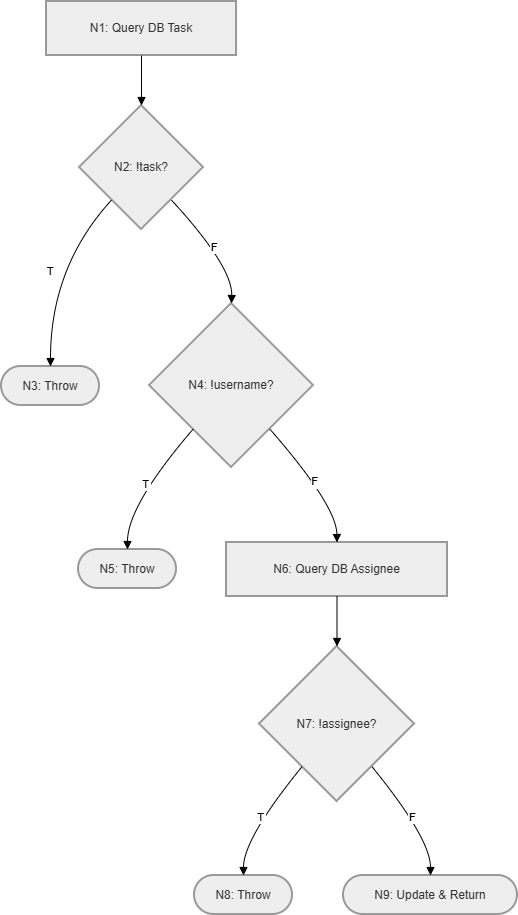

The diagram above was exported from draw.io. Its source (the exported page's mxGraphModel, read from the mxfile embedded in the PNG):
<mxGraphModel dx="1424" dy="823" grid="0" gridSize="10" guides="1" tooltips="1" connect="1" arrows="1" fold="1" page="0" pageScale="1" pageWidth="1169" pageHeight="827" background="#ffffff" math="0" shadow="0">
  <root>
    <mxCell id="0" />
    <mxCell id="1" parent="0" />
    <mxCell id="l1_7HQuxrB_Zmr0JXhRH-288" parent="1" style="whiteSpace=wrap;strokeWidth=2;fillColor=light-dark(#eeeeee,#1f2020);strokeColor=light-dark(#999999,#cccccc);fontColor=light-dark(#333333,#cccccc);" value="N1: Query DB Task" vertex="1">
      <mxGeometry height="54" width="190" x="65" y="20" as="geometry" />
    </mxCell>
    <mxCell id="l1_7HQuxrB_Zmr0JXhRH-289" parent="1" style="rhombus;strokeWidth=2;whiteSpace=wrap;fillColor=light-dark(#eeeeee,#1f2020);strokeColor=light-dark(#999999,#cccccc);fontColor=light-dark(#333333,#cccccc);" value="N2: !task?" vertex="1">
      <mxGeometry height="124" width="124" x="98" y="124" as="geometry" />
    </mxCell>
    <mxCell id="l1_7HQuxrB_Zmr0JXhRH-290" parent="1" style="rounded=1;whiteSpace=wrap;arcSize=50;strokeWidth=2;fillColor=light-dark(#eeeeee,#1f2020);strokeColor=light-dark(#999999,#cccccc);fontColor=light-dark(#333333,#cccccc);" value="N3: Throw" vertex="1">
      <mxGeometry height="39" width="98" x="20" y="385" as="geometry" />
    </mxCell>
    <mxCell id="l1_7HQuxrB_Zmr0JXhRH-291" parent="1" style="rhombus;strokeWidth=2;whiteSpace=wrap;fillColor=light-dark(#eeeeee,#1f2020);strokeColor=light-dark(#999999,#cccccc);fontColor=light-dark(#333333,#cccccc);" value="N4: !username?" vertex="1">
      <mxGeometry height="164" width="164" x="168" y="322" as="geometry" />
    </mxCell>
    <mxCell id="l1_7HQuxrB_Zmr0JXhRH-292" parent="1" style="rounded=1;whiteSpace=wrap;arcSize=50;strokeWidth=2;fillColor=light-dark(#eeeeee,#1f2020);strokeColor=light-dark(#999999,#cccccc);fontColor=light-dark(#333333,#cccccc);" value="N5: Throw" vertex="1">
      <mxGeometry height="39" width="98" x="97" y="568" as="geometry" />
    </mxCell>
    <mxCell id="l1_7HQuxrB_Zmr0JXhRH-293" parent="1" style="whiteSpace=wrap;strokeWidth=2;fillColor=light-dark(#eeeeee,#1f2020);strokeColor=light-dark(#999999,#cccccc);fontColor=light-dark(#333333,#cccccc);" value="N6: Query DB Assignee" vertex="1">
      <mxGeometry height="54" width="221" x="245" y="561" as="geometry" />
    </mxCell>
    <mxCell id="l1_7HQuxrB_Zmr0JXhRH-294" parent="1" style="rhombus;strokeWidth=2;whiteSpace=wrap;fillColor=light-dark(#eeeeee,#1f2020);strokeColor=light-dark(#999999,#cccccc);fontColor=light-dark(#333333,#cccccc);" value="N7: !assignee?" vertex="1">
      <mxGeometry height="155" width="155" x="278" y="665" as="geometry" />
    </mxCell>
    <mxCell id="l1_7HQuxrB_Zmr0JXhRH-295" parent="1" style="rounded=1;whiteSpace=wrap;arcSize=50;strokeWidth=2;fillColor=light-dark(#eeeeee,#1f2020);strokeColor=light-dark(#999999,#cccccc);fontColor=light-dark(#333333,#cccccc);" value="N8: Throw" vertex="1">
      <mxGeometry height="39" width="98" x="213" y="894" as="geometry" />
    </mxCell>
    <mxCell id="l1_7HQuxrB_Zmr0JXhRH-296" parent="1" style="rounded=1;whiteSpace=wrap;arcSize=50;strokeWidth=2;fillColor=light-dark(#eeeeee,#1f2020);strokeColor=light-dark(#999999,#cccccc);fontColor=light-dark(#333333,#cccccc);" value="N9: Update &amp; Return" vertex="1">
      <mxGeometry height="39" width="174" x="362" y="894" as="geometry" />
    </mxCell>
    <mxCell id="l1_7HQuxrB_Zmr0JXhRH-297" edge="1" parent="1" source="l1_7HQuxrB_Zmr0JXhRH-288" style="curved=1;startArrow=none;endArrow=block;exitX=0.5;exitY=1;entryX=0.5;entryY=0;rounded=0;" target="l1_7HQuxrB_Zmr0JXhRH-289" value="">
      <mxGeometry relative="1" as="geometry">
        <Array as="points" />
      </mxGeometry>
    </mxCell>
    <mxCell id="l1_7HQuxrB_Zmr0JXhRH-298" edge="1" parent="1" source="l1_7HQuxrB_Zmr0JXhRH-289" style="curved=1;startArrow=none;endArrow=block;exitX=0.04;exitY=1;entryX=0.5;entryY=0;rounded=0;" target="l1_7HQuxrB_Zmr0JXhRH-290" value="T">
      <mxGeometry relative="1" as="geometry">
        <Array as="points">
          <mxPoint x="69" y="285" />
        </Array>
      </mxGeometry>
    </mxCell>
    <mxCell id="l1_7HQuxrB_Zmr0JXhRH-299" edge="1" parent="1" source="l1_7HQuxrB_Zmr0JXhRH-289" style="curved=1;startArrow=none;endArrow=block;exitX=0.96;exitY=1;entryX=0.5;entryY=0;rounded=0;" target="l1_7HQuxrB_Zmr0JXhRH-291" value="F">
      <mxGeometry relative="1" as="geometry">
        <Array as="points">
          <mxPoint x="251" y="285" />
        </Array>
      </mxGeometry>
    </mxCell>
    <mxCell id="l1_7HQuxrB_Zmr0JXhRH-300" edge="1" parent="1" source="l1_7HQuxrB_Zmr0JXhRH-291" style="curved=1;startArrow=none;endArrow=block;exitX=0.06;exitY=1;entryX=0.5;entryY=0.01;rounded=0;" target="l1_7HQuxrB_Zmr0JXhRH-292" value="T">
      <mxGeometry relative="1" as="geometry">
        <Array as="points">
          <mxPoint x="146" y="524" />
        </Array>
      </mxGeometry>
    </mxCell>
    <mxCell id="l1_7HQuxrB_Zmr0JXhRH-301" edge="1" parent="1" source="l1_7HQuxrB_Zmr0JXhRH-291" style="curved=1;startArrow=none;endArrow=block;exitX=0.94;exitY=1;entryX=0.5;entryY=-0.01;rounded=0;" target="l1_7HQuxrB_Zmr0JXhRH-293" value="F">
      <mxGeometry relative="1" as="geometry">
        <Array as="points">
          <mxPoint x="355" y="524" />
        </Array>
      </mxGeometry>
    </mxCell>
    <mxCell id="l1_7HQuxrB_Zmr0JXhRH-302" edge="1" parent="1" source="l1_7HQuxrB_Zmr0JXhRH-293" style="curved=1;startArrow=none;endArrow=block;exitX=0.5;exitY=0.99;entryX=0.5;entryY=0;rounded=0;" target="l1_7HQuxrB_Zmr0JXhRH-294" value="">
      <mxGeometry relative="1" as="geometry">
        <Array as="points" />
      </mxGeometry>
    </mxCell>
    <mxCell id="l1_7HQuxrB_Zmr0JXhRH-303" edge="1" parent="1" source="l1_7HQuxrB_Zmr0JXhRH-294" style="curved=1;startArrow=none;endArrow=block;exitX=0.09;exitY=1;entryX=0.5;entryY=0;rounded=0;" target="l1_7HQuxrB_Zmr0JXhRH-295" value="T">
      <mxGeometry relative="1" as="geometry">
        <Array as="points">
          <mxPoint x="262" y="857" />
        </Array>
      </mxGeometry>
    </mxCell>
    <mxCell id="l1_7HQuxrB_Zmr0JXhRH-304" edge="1" parent="1" source="l1_7HQuxrB_Zmr0JXhRH-294" style="curved=1;startArrow=none;endArrow=block;exitX=0.91;exitY=1;entryX=0.5;entryY=0;rounded=0;" target="l1_7HQuxrB_Zmr0JXhRH-296" value="F">
      <mxGeometry relative="1" as="geometry">
        <Array as="points">
          <mxPoint x="449" y="857" />
        </Array>
      </mxGeometry>
    </mxCell>
  </root>
</mxGraphModel>